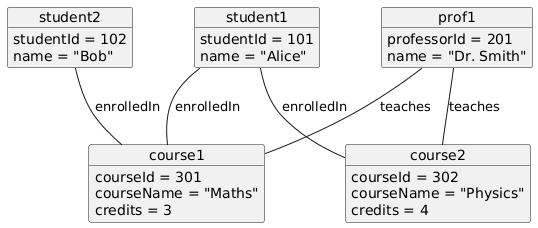

The diagram above was rendered by PlantUML. Its source (embedded in the PNG):
@startuml
object student1 {
  studentId = 101
  name = "Alice"
}

object student2 {
  studentId = 102
  name = "Bob"
}

object prof1 {
  professorId = 201
  name = "Dr. Smith"
}

object course1 {
  courseId = 301
  courseName = "Maths"
  credits = 3
}

object course2 {
  courseId = 302
  courseName = "Physics"
  credits = 4
}

student1 -- course1 : enrolledIn
student1 -- course2 : enrolledIn
student2 -- course1 : enrolledIn

prof1 -- course1 : teaches
prof1 -- course2 : teaches
@enduml